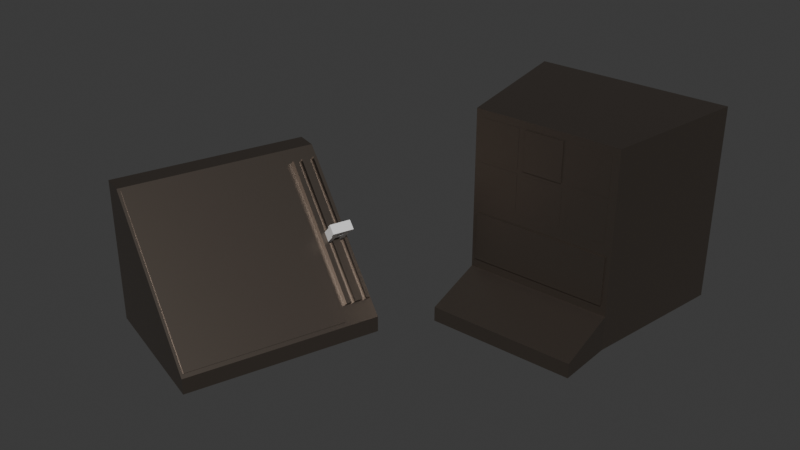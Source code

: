 # Source: screen.blend  (saved by Blender 4.0.36; exported with 4.5.12 LTS)
import bpy
from mathutils import Matrix  # noqa: F401  (used for matrix-valued properties, if any)

bpy.ops.wm.read_factory_settings(use_empty=True)
scene = bpy.context.scene
scene.name = 'Scene'

# ---- collections
col_collection = bpy.data.collections.new('Collection'); scene.collection.children.link(col_collection)

# ---- materials (node trees are filled in below, after node groups)
mat_material = bpy.data.materials.new('Material')
mat_material.use_transparent_shadow = False
mat_material.diffuse_color = (0.07101, 0.02645, 0.007289, 1.0)

# ---- material node trees
mat_material.use_nodes = True; mat_material.node_tree.nodes.clear()
_N = mat_material.node_tree.nodes; _L = mat_material.node_tree.links
n0 = _N.new('ShaderNodeOutputMaterial'); n0.name = 'Material Output'; n0.location = (533, 299)
n1 = _N.new('ShaderNodeBsdfPrincipled'); n1.name = 'Principled BSDF'; n1.location = (153, 288)
n1.inputs[0].default_value = (0.1821, 0.1512, 0.1275, 1.0)
n1.inputs[1].default_value = 0.8636
n1.inputs[2].default_value = 0.3636
n1.inputs[3].default_value = 1.45
_L.new(n1.outputs[0], n0.inputs[0])
n0.is_active_output = True

# ---- world
world_world = bpy.data.worlds.new('World'); scene.world = world_world
world_world.use_nodes = True; world_world.node_tree.nodes.clear()
_N = world_world.node_tree.nodes; _L = world_world.node_tree.links
n0 = _N.new('ShaderNodeOutputWorld'); n0.name = 'World Output'; n0.location = (300, 300)
n1 = _N.new('ShaderNodeBackground'); n1.name = 'Background'; n1.location = (10, 300)
n1.inputs[0].default_value = (0.05088, 0.05088, 0.05088, 1.0)
_L.new(n1.outputs[0], n0.inputs[0])
n0.is_active_output = True
world_world.color = (0.05088, 0.05088, 0.05088)
world_world.use_sun_shadow = False
world_world.sun_shadow_jitter_overblur = 0.0

# ---- meshes
me_cube_008 = bpy.data.meshes.new('Cube.008')
me_cube_008.from_pydata([(-0.75, -0.75, -1.101), (-0.213, -0.7625, 0.06916), (-0.213, -0.7625, 0.4742), (-0.683, -0.7525, -0.3808), (-0.683, -0.7525, 0.02416), (-0.683, -0.7525, 0.06916), (0.192, -0.7625, 0.06916), (-0.203, -0.7525, -0.3808), (-0.683, -0.7525, 0.4742), (0.192, -0.7625, 0.4742), (-0.278, -0.7525, -0.3808), (-0.203, -0.7525, 0.02416), (0.267, -0.7525, -0.3808), (-0.278, -0.7525, 0.02416), (-0.278, -0.7525, 0.06916), (0.267, -0.7525, 0.06916), (-0.278, -0.7525, 0.4742), (0.267, -0.7525, 0.02416), (0.202, -0.7525, -0.3808), (-0.7, -0.77, -0.9962), (0.202, -0.7525, 0.02416), (0.267, -0.7525, 0.4742), (-0.75, -0.75, 0.55), (0.672, -0.7525, -0.3808), (-0.7, -0.77, -0.5), (0.672, -0.7525, 0.02416), (-1.0, 0.75, -1.101), (0.672, -0.7525, 0.06916), (-1.0, 0.75, 0.55), (0.672, -0.7525, 0.4742), (0.75, -0.75, -1.101), (0.7, -0.77, -0.9962), (0.75, -0.75, 0.55), (0.7, -0.77, -0.5), (1.0, 0.75, -1.101), (1.0, 0.75, 0.55), (-1.0, 0.75, -1.457), (-0.75, -0.75, -1.457), (1.0, 0.75, -1.457), (0.75, -0.75, -1.457), (-0.75, -1.337, -1.306), (0.75, -1.337, -1.306), (-0.75, -1.337, -1.457), (0.75, -1.337, -1.457), (0.7, -0.75, -0.5), (0.7, -0.75, -0.9962), (-0.7, -0.75, -0.9962), (-0.7, -0.75, -0.5), (0.267, -0.75, 0.4742), (0.267, -0.75, 0.06916), (0.672, -0.75, 0.06916), (0.672, -0.75, 0.4742), (0.267, -0.75, -0.3808), (0.672, -0.75, -0.3808), (0.672, -0.75, 0.02416), (0.267, -0.75, 0.02416), (-0.203, -0.75, 0.02416), (0.202, -0.75, 0.02416), (-0.203, -0.75, -0.3808), (0.202, -0.75, -0.3808), (-0.278, -0.75, 0.4742), (-0.683, -0.75, 0.4742), (-0.278, -0.75, 0.06916), (-0.683, -0.75, 0.06916), (-0.278, -0.75, 0.02416), (-0.683, -0.75, -0.3808), (-0.683, -0.75, 0.02416), (-0.278, -0.75, -0.3808), (-0.213, -0.75, 0.06916), (-0.213, -0.75, 0.4742), (0.192, -0.75, 0.06916), (-0.213, -0.75, 0.4742), (0.192, -0.75, 0.4742)], [], [(0, 22, 28, 26), (26, 28, 35, 34), (34, 35, 32, 30), (44, 45, 30, 32, 51, 50), (57, 55, 49, 48, 51, 32, 22, 61, 60, 69, 71, 72, 70), (60, 62, 56, 57, 70, 68, 69), (61, 22, 0, 46, 47, 44, 50, 54, 53, 52, 59, 58, 56, 64, 67, 65, 66, 63), (62, 63, 66, 64, 56), (52, 55, 57, 59), (54, 50, 49, 55), (46, 0, 30, 45), (0, 37, 42, 40), (35, 28, 22, 32), (36, 38, 39, 37), (26, 34, 38, 36), (0, 26, 36, 37), (34, 30, 39, 38), (41, 40, 42, 43), (30, 0, 40, 41), (39, 30, 41, 43), (37, 39, 43, 42), (19, 24, 47, 46), (33, 31, 45, 44), (31, 33, 24, 19), (31, 19, 46, 45), (47, 24, 33, 44), (15, 21, 48, 49), (29, 27, 50, 51), (27, 29, 21, 15), (27, 15, 49, 50), (48, 21, 29, 51), (12, 17, 55, 52), (25, 23, 53, 54), (23, 25, 17, 12), (23, 12, 52, 53), (55, 17, 25, 54), (7, 11, 56, 58), (20, 18, 59, 57), (18, 20, 11, 7), (18, 7, 58, 59), (56, 11, 20, 57), (5, 8, 61, 63), (16, 14, 62, 60), (14, 16, 8, 5), (14, 5, 63, 62), (61, 8, 16, 60), (3, 4, 66, 65), (13, 10, 67, 64), (10, 13, 4, 3), (10, 3, 65, 67), (66, 4, 13, 64), (1, 2, 71, 69, 68), (9, 6, 70, 72), (6, 9, 2, 1), (6, 1, 68, 70), (71, 2, 9, 72)])
me_cube_008.polygons.foreach_set('material_index', [0, 0, 0, 0, 0, 0, 0, 0, 0, 0, 0, 0, 0, 0, 0, 0, 0, 0, 0, 0, 0, 5, 5, 5, 5, 5, 5, 5, 5, 5, 5, 5, 5, 5, 5, 5, 5, 5, 5, 5, 5, 5, 5, 5, 5, 5, 0, 0, 0, 0, 0, 5, 5, 5, 5, 5])
_uv = me_cube_008.uv_layers.new(name='UVMap')
_uv.uv.foreach_set('vector', [0.375, 0.0, 0.625, 0.0, 0.625, 0.25, 0.375, 0.25, 0.375, 0.25, 0.625, 0.25, 0.625, 0.5, 0.375, 0.5, 0.375, 0.5, 0.625, 0.5, 0.625, 0.75, 0.375, 0.75, 0.4231, 0.7583, 0.3846, 0.7583, 0.375, 0.75, 0.625, 0.75, 0.6104, 0.763, 0.5325, 0.763, 0.5239, 0.8413, 0.5239, 0.8305, 0.5325, 0.8305, 0.6104, 0.8305, 0.6104, 0.763, 0.625, 0.75, 0.625, 1.0, 0.6104, 0.9888, 0.6104, 0.9213, 0.6104, 0.9105, 0.6104, 0.9105, 0.6104, 0.843, 0.5325, 0.843, 0.6104, 0.9213, 0.5325, 0.9213, 0.5239, 0.9088, 0.5239, 0.8413, 0.5325, 0.843, 0.5325, 0.9105, 0.6104, 0.9105, 0.6104, 0.9888, 0.625, 1.0, 0.375, 1.0, 0.3846, 0.9917, 0.4231, 0.9917, 0.4231, 0.7583, 0.5325, 0.763, 0.5239, 0.763, 0.446, 0.763, 0.446, 0.8305, 0.446, 0.8413, 0.446, 0.9088, 0.5239, 0.9088, 0.5239, 0.9213, 0.446, 0.9213, 0.446, 0.9888, 0.5239, 0.9888, 0.5325, 0.9888, 0.5325, 0.9213, 0.5325, 0.9888, 0.5239, 0.9888, 0.5239, 0.9213, 0.5239, 0.9088, 0.446, 0.8305, 0.5239, 0.8305, 0.5239, 0.8413, 0.446, 0.8413, 0.5239, 0.763, 0.5325, 0.763, 0.5325, 0.8305, 0.5239, 0.8305, 0.3846, 0.9917, 0.375, 1.0, 0.375, 0.75, 0.3846, 0.7583, 0.375, 0.0, 0.375, 0.0, 0.375, 0.0, 0.375, 0.0, 0.625, 0.5, 0.875, 0.5, 0.875, 0.75, 0.625, 0.75, 0.125, 0.5, 0.375, 0.5, 0.375, 0.75, 0.125, 0.75, 0.375, 0.25, 0.375, 0.5, 0.375, 0.5, 0.375, 0.25, 0.375, 0.0, 0.375, 0.25, 0.375, 0.25, 0.375, 0.0, 0.375, 0.5, 0.375, 0.75, 0.375, 0.75, 0.375, 0.5, 0.375, 0.75, 0.375, 1.0, 0.375, 1.0, 0.375, 0.75, 0.375, 0.75, 0.375, 1.0, 0.375, 1.0, 0.375, 0.75, 0.375, 0.75, 0.375, 0.75, 0.375, 0.75, 0.375, 0.75, 0.125, 0.75, 0.375, 0.75, 0.375, 0.75, 0.125, 0.75, 0.375, 0.0, 0.625, 0.0, 0.625, 0.1, 0.375, 0.1, 0.625, 0.75, 0.375, 0.75, 0.375, 0.65, 0.625, 0.65, 0.375, 0.75, 0.625, 0.75, 0.625, 1.0, 0.375, 1.0, 0.375, 0.75, 0.125, 0.75, 0.125, 0.65, 0.375, 0.65, 0.875, 0.65, 0.875, 0.75, 0.625, 0.75, 0.625, 0.65, 0.375, 0.0, 0.625, 0.0, 0.625, 0.01136, 0.375, 0.01136, 0.625, 0.75, 0.375, 0.75, 0.375, 0.7386, 0.625, 0.7386, 0.375, 0.75, 0.625, 0.75, 0.625, 1.0, 0.375, 1.0, 0.375, 0.75, 0.125, 0.75, 0.125, 0.7386, 0.375, 0.7386, 0.875, 0.7386, 0.875, 0.75, 0.625, 0.75, 0.625, 0.7386, 0.375, 0.0, 0.625, 0.0, 0.625, 0.01136, 0.375, 0.01136, 0.625, 0.75, 0.375, 0.75, 0.375, 0.7386, 0.625, 0.7386, 0.375, 0.75, 0.625, 0.75, 0.625, 1.0, 0.375, 1.0, 0.375, 0.75, 0.125, 0.75, 0.125, 0.7386, 0.375, 0.7386, 0.875, 0.7386, 0.875, 0.75, 0.625, 0.75, 0.625, 0.7386, 0.375, 0.0, 0.625, 0.0, 0.625, 0.01136, 0.375, 0.01136, 0.625, 0.75, 0.375, 0.75, 0.375, 0.7386, 0.625, 0.7386, 0.375, 0.75, 0.625, 0.75, 0.625, 1.0, 0.375, 1.0, 0.375, 0.75, 0.125, 0.75, 0.125, 0.7386, 0.375, 0.7386, 0.875, 0.7386, 0.875, 0.75, 0.625, 0.75, 0.625, 0.7386, 0.375, 0.0, 0.625, 0.0, 0.625, 0.01136, 0.375, 0.01136, 0.625, 0.75, 0.375, 0.75, 0.375, 0.7386, 0.625, 0.7386, 0.375, 0.75, 0.625, 0.75, 0.625, 1.0, 0.375, 1.0, 0.375, 0.75, 0.125, 0.75, 0.125, 0.7386, 0.375, 0.7386, 0.875, 0.7386, 0.875, 0.75, 0.625, 0.75, 0.625, 0.7386, 0.375, 0.0, 0.625, 0.0, 0.625, 0.01136, 0.375, 0.01136, 0.625, 0.75, 0.375, 0.75, 0.375, 0.7386, 0.625, 0.7386, 0.375, 0.75, 0.625, 0.75, 0.625, 1.0, 0.375, 1.0, 0.375, 0.75, 0.125, 0.75, 0.125, 0.7386, 0.375, 0.7386, 0.875, 0.7386, 0.875, 0.75, 0.625, 0.75, 0.625, 0.7386, 0.375, 0.0, 0.625, 0.0, 0.625, 0.05682, 0.625, 0.05682, 0.375, 0.05682, 0.625, 0.75, 0.375, 0.75, 0.375, 0.6932, 0.625, 0.6932, 0.375, 0.75, 0.625, 0.75, 0.625, 1.0, 0.375, 1.0, 0.375, 0.75, 0.125, 0.75, 0.125, 0.6932, 0.375, 0.6932, 0.875, 0.6932, 0.875, 0.75, 0.625, 0.75, 0.625, 0.6932])
me_cube_008.materials.append(mat_material)
me_cube_008.update()
me_cube_005 = bpy.data.meshes.new('Cube.005')
me_cube_005.from_pydata([(-0.03641, -0.05, 2.608e-08), (-0.03641, -0.05, 0.1105), (-0.03641, 0.05, 2.608e-08), (-0.03641, 0.05, 0.1105), (0.03641, -0.05, 2.608e-08), (0.03641, -0.05, 0.1105), (0.03641, 0.05, 2.608e-08), (0.03641, 0.05, 0.1105), (-0.08773, -0.05, 2.608e-08), (-0.08773, -0.05, 0.1105), (-0.08773, 0.05, 2.608e-08), (-0.08773, 0.05, 0.1105), (0.08982, -0.05, 2.608e-08), (0.08982, -0.05, 0.1105), (0.08982, 0.05, 2.608e-08), (0.08982, 0.05, 0.1105), (0.08982, -0.05, 0.2631), (0.08982, 0.05, 0.2631), (-0.08773, 0.05, 0.2631), (-0.08773, -0.05, 0.2631), (-0.03641, -0.05, 0.2631), (0.03641, -0.05, 0.2631), (0.03641, 0.05, 0.2631), (-0.03641, 0.05, 0.2631), (0.08982, -0.05, 0.2142), (0.08982, 0.05, 0.2142), (-0.08773, 0.05, 0.2142), (-0.08773, -0.05, 0.2142), (-0.03641, -0.05, 0.2142), (0.03641, -0.05, 0.2142), (0.03641, 0.05, 0.2142), (-0.03641, 0.05, 0.2142), (-0.03641, 0.05, 0.1602), (0.03641, 0.05, 0.1602), (0.03641, -0.05, 0.1602), (-0.03641, -0.05, 0.1602), (-0.08773, -0.05, 0.1602), (-0.08773, 0.05, 0.1602), (0.08982, 0.05, 0.1602), (0.08982, -0.05, 0.1602), (-0.1077, -0.05, 0.2142), (-0.1077, 0.05, 0.2142), (-0.1077, -0.05, 0.2631), (-0.1077, 0.05, 0.2631), (0.1098, 0.05, 0.2142), (0.1098, -0.05, 0.2142), (0.1098, 0.05, 0.2631), (0.1098, -0.05, 0.2631)], [], [(3, 2, 10, 11), (2, 3, 1, 0), (7, 6, 4, 5), (31, 26, 18, 23), (8, 9, 11, 10), (0, 1, 9, 8), (2, 0, 8, 10), (14, 15, 13, 12), (6, 7, 15, 14), (5, 4, 12, 13), (4, 6, 14, 12), (30, 31, 23, 22), (27, 19, 42, 40), (25, 30, 22, 17), (27, 28, 20, 19), (28, 29, 21, 20), (24, 25, 44, 45), (23, 18, 19, 20, 21, 16, 17, 22), (29, 24, 16, 21), (3, 11, 37, 32), (7, 3, 32, 33), (11, 9, 36, 37), (15, 7, 33, 38), (9, 1, 35, 36), (1, 5, 34, 35), (13, 15, 38, 39), (5, 13, 39, 34), (29, 28, 31, 30), (28, 35, 32, 31), (32, 35, 34, 33), (32, 37, 26, 31), (39, 38, 25, 24), (38, 33, 30, 25), (29, 30, 33, 34), (37, 36, 27, 26), (36, 35, 28, 27), (34, 39, 24, 29), (41, 40, 42, 43), (26, 27, 40, 41), (19, 18, 43, 42), (18, 26, 41, 43), (45, 44, 46, 47), (17, 16, 47, 46), (25, 17, 46, 44), (16, 24, 45, 47)])
_uv = me_cube_005.uv_layers.new(name='UVMap')
_uv.uv.foreach_set('vector', [0.625, 0.25, 0.375, 0.25, 0.375, 0.25, 0.625, 0.25, 0.375, 0.25, 0.625, 0.25, 0.625, 1.0, 0.375, 1.0, 0.625, 0.5, 0.375, 0.5, 0.375, 0.75, 0.625, 0.75, 0.625, 0.25, 0.625, 0.25, 0.625, 0.25, 0.625, 0.25, 0.375, 0.0, 0.625, 0.0, 0.625, 0.25, 0.375, 0.25, 0.375, 1.0, 0.625, 1.0, 0.625, 1.0, 0.375, 1.0, 0.125, 0.5, 0.125, 0.75, 0.125, 0.75, 0.125, 0.5, 0.375, 0.5, 0.625, 0.5, 0.625, 0.75, 0.375, 0.75, 0.375, 0.5, 0.625, 0.5, 0.625, 0.5, 0.375, 0.5, 0.625, 0.75, 0.375, 0.75, 0.375, 0.75, 0.625, 0.75, 0.375, 0.75, 0.375, 0.5, 0.375, 0.5, 0.375, 0.75, 0.0, 0.0, 0.0, 0.0, 0.0, 0.0, 0.0, 0.0, 0.625, 1.0, 0.625, 1.0, 0.625, 1.0, 0.625, 1.0, 0.625, 0.5, 0.625, 0.5, 0.625, 0.5, 0.625, 0.5, 0.625, 1.0, 0.625, 1.0, 0.625, 1.0, 0.625, 1.0, 0.0, 0.0, 0.0, 0.0, 0.0, 0.0, 0.0, 0.0, 0.625, 0.75, 0.625, 0.5, 0.625, 0.5, 0.625, 0.75, 0.875, 0.5, 0.875, 0.5, 0.875, 0.75, 0.875, 0.75, 0.625, 0.75, 0.625, 0.75, 0.625, 0.5, 0.625, 0.5, 0.625, 0.75, 0.625, 0.75, 0.625, 0.75, 0.625, 0.75, 0.625, 0.25, 0.625, 0.25, 0.625, 0.25, 0.625, 0.25, 0.0, 0.0, 0.0, 0.0, 0.0, 0.0, 0.0, 0.0, 0.625, 0.25, 0.625, 0.0, 0.625, 0.0, 0.625, 0.25, 0.625, 0.5, 0.625, 0.5, 0.625, 0.5, 0.625, 0.5, 0.625, 1.0, 0.625, 1.0, 0.625, 1.0, 0.625, 1.0, 0.0, 0.0, 0.0, 0.0, 0.0, 0.0, 0.0, 0.0, 0.625, 0.75, 0.625, 0.5, 0.625, 0.5, 0.625, 0.75, 0.625, 0.75, 0.625, 0.75, 0.625, 0.75, 0.625, 0.75, 0.625, 0.75, 0.625, 1.0, 0.0, 0.0, 0.625, 0.5, 0.625, 1.0, 0.625, 1.0, 0.0, 0.0, 0.625, 0.25, 0.0, 0.0, 0.0, 0.0, 0.0, 0.0, 0.625, 0.5, 0.625, 0.25, 0.625, 0.25, 0.625, 0.25, 0.625, 0.25, 0.625, 0.75, 0.625, 0.5, 0.625, 0.5, 0.625, 0.75, 0.625, 0.5, 0.625, 0.5, 0.625, 0.5, 0.625, 0.5, 0.625, 0.75, 0.625, 0.5, 0.625, 0.5, 0.625, 0.75, 0.625, 0.25, 0.625, 0.0, 0.625, 0.0, 0.625, 0.25, 0.625, 1.0, 0.625, 1.0, 0.625, 1.0, 0.625, 1.0, 0.625, 0.75, 0.625, 0.75, 0.625, 0.75, 0.625, 0.75, 0.625, 0.25, 0.625, 0.0, 0.625, 0.0, 0.625, 0.25, 0.625, 0.25, 0.625, 0.0, 0.625, 0.0, 0.625, 0.25, 0.875, 0.75, 0.875, 0.5, 0.875, 0.5, 0.875, 0.75, 0.625, 0.25, 0.625, 0.25, 0.625, 0.25, 0.625, 0.25, 0.625, 0.75, 0.625, 0.5, 0.625, 0.5, 0.625, 0.75, 0.625, 0.5, 0.625, 0.75, 0.625, 0.75, 0.625, 0.5, 0.625, 0.5, 0.625, 0.5, 0.625, 0.5, 0.625, 0.5, 0.625, 0.75, 0.625, 0.75, 0.625, 0.75, 0.625, 0.75])
me_cube_005.update()
me_cube_001 = bpy.data.meshes.new('Cube.001')
me_cube_001.from_pydata([(-1.0, -0.75, -0.75), (0.7153, -0.6563, -0.3997), (-1.0, 0.75, -0.75), (0.7659, -0.6563, -0.3997), (-1.0, 0.75, 0.75), (0.7153, 0.3706, 0.6936), (1.0, -0.75, -0.75), (0.8897, -0.6563, -0.3997), (1.0, 0.75, -0.75), (1.0, 0.75, 0.75), (0.7659, 0.3706, 0.6936), (-1.0, 0.5272, 0.75), (-1.0, -0.75, -0.5862), (0.8897, 0.3706, 0.6936), (1.0, -0.75, -0.5862), (1.0, 0.5272, 0.75), (0.9675, -0.6563, -0.3997), (-1.0, 0.5249, 0.75), (-0.9694, 0.5077, 0.7295), (0.9675, 0.3706, 0.6936), (-0.9694, -0.7207, -0.5555), (0.6541, -0.7207, -0.5555), (0.6541, 0.5077, 0.7295), (-0.9694, 0.5054, 0.7295), (0.9331, -0.6563, -0.3997), (-0.9694, 0.498, 0.7387), (-0.9694, -0.7303, -0.5463), (0.8093, -0.6563, -0.3997), (0.6541, -0.7303, -0.5463), (0.8093, 0.3706, 0.6936), (0.6541, 0.498, 0.7387), (0.9331, 0.3706, 0.6936), (-0.9694, 0.4958, 0.7387), (0.7153, 0.4247, 0.6428), (0.8093, 0.4247, 0.6428), (0.7659, 0.4247, 0.6428), (0.9331, 0.4247, 0.6428), (0.8897, 0.4247, 0.6428), (0.9675, -0.6118, -0.4416), (0.9675, 0.4247, 0.6428), (0.7659, -0.6118, -0.4416), (0.7153, -0.6118, -0.4416), (0.9331, -0.6118, -0.4416), (0.8897, -0.6118, -0.4416), (0.8093, -0.6118, -0.4416)], [], [(12, 11, 4, 2, 0), (2, 4, 9, 8), (9, 15, 14, 6, 8), (6, 14, 12, 0), (2, 8, 6, 0), (15, 9, 4, 11, 17), (11, 12, 20, 18), (22, 23, 32, 30), (17, 11, 18, 23), (12, 14, 21, 20), (15, 17, 23, 22), (22, 21, 14, 15, 39, 38, 42, 43, 44, 40, 41, 33), (42, 36, 39, 15, 22, 33, 35, 40, 44, 34, 37, 43), (32, 25, 26), (26, 28, 30), (26, 30, 32), (21, 22, 30, 28), (23, 18, 25, 32), (20, 21, 28, 26), (18, 20, 26, 25), (1, 5, 33, 41), (39, 19, 16, 38), (5, 1, 3, 10), (24, 16, 19, 31), (27, 7, 13, 29), (3, 1, 41, 40), (16, 24, 42, 38), (7, 27, 44, 43), (33, 5, 10, 35), (36, 31, 19, 39), (34, 29, 13, 37), (35, 10, 3, 40), (27, 29, 34, 44), (37, 13, 7, 43), (24, 31, 36, 42)])
me_cube_001.polygons.foreach_set('material_index', [0, 0, 0, 0, 0, 0, 0, 0, 0, 0, 0, 0, 0, 0, 0, 0, 0, 0, 0, 0, 5, 5, 5, 5, 5, 5, 5, 5, 5, 5, 5, 5, 5, 5, 5])
_uv = me_cube_001.uv_layers.new(name='UVMap')
_uv.uv.foreach_set('vector', [0.4023, 0.0, 0.625, 0.2129, 0.625, 0.25, 0.375, 0.25, 0.375, 0.0, 0.375, 0.25, 0.625, 0.25, 0.625, 0.5, 0.375, 0.5, 0.625, 0.5, 0.625, 0.5371, 0.4023, 0.75, 0.375, 0.75, 0.375, 0.5, 0.375, 0.75, 0.4023, 0.75, 0.4023, 1.0, 0.375, 1.0, 0.125, 0.5, 0.375, 0.5, 0.375, 0.75, 0.125, 0.75, 0.625, 0.5371, 0.625, 0.5, 0.875, 0.5, 0.875, 0.5371, 0.875, 0.5375, 0.625, 0.2129, 0.4023, 0.0, 0.4023, 0.0, 0.625, 0.2129, 0.625, 0.5371, 0.875, 0.5375, 0.875, 0.5375, 0.625, 0.5371, 0.875, 0.5375, 0.875, 0.5371, 0.875, 0.5371, 0.875, 0.5375, 0.4023, 1.0, 0.4023, 0.75, 0.4023, 0.75, 0.4023, 1.0, 0.625, 0.5371, 0.875, 0.5375, 0.875, 0.5375, 0.625, 0.5371, 0.625, 0.5371, 0.4023, 0.75, 0.4023, 0.75, 0.625, 0.5371, 0.6074, 0.554, 0.426, 0.7273, 0.4256, 0.7277, 0.4251, 0.7283, 0.424, 0.7293, 0.4234, 0.7298, 0.4228, 0.7304, 0.6095, 0.5519, 0.4256, 0.7277, 0.6076, 0.5537, 0.6074, 0.554, 0.625, 0.5371, 0.625, 0.5371, 0.6095, 0.5519, 0.6091, 0.5524, 0.4234, 0.7298, 0.424, 0.7293, 0.6087, 0.5527, 0.608, 0.5534, 0.4251, 0.7283, 0.875, 0.5375, 0.625, 0.2129, 0.4023, 0.0, 0.4023, 0.0, 0.4023, 0.75, 0.625, 0.5371, 0.4023, 0.0, 0.625, 0.5371, 0.875, 0.5375, 0.4023, 0.75, 0.625, 0.5371, 0.625, 0.5371, 0.4023, 0.75, 0.875, 0.5375, 0.875, 0.5371, 0.875, 0.5371, 0.875, 0.5375, 0.4023, 1.0, 0.4023, 0.75, 0.4023, 0.75, 0.4023, 1.0, 0.625, 0.2129, 0.4023, 0.0, 0.4023, 0.0, 0.625, 0.2129, 0.375, 0.0, 0.625, 0.0, 0.625, 0.2088, 0.375, 0.1717, 0.625, 0.5412, 0.625, 0.75, 0.375, 0.75, 0.375, 0.5782, 0.625, 1.0, 0.375, 1.0, 0.375, 0.9498, 0.625, 0.9498, 0.375, 0.7841, 0.375, 0.75, 0.625, 0.75, 0.625, 0.7841, 0.375, 0.9068, 0.375, 0.8271, 0.625, 0.8271, 0.625, 0.9068, 0.1752, 0.75, 0.125, 0.75, 0.125, 0.5783, 0.3124, 0.75, 0.375, 0.75, 0.3409, 0.75, 0.3409, 0.5782, 0.375, 0.5782, 0.2979, 0.75, 0.2182, 0.75, 0.2182, 0.5783, 0.2979, 0.5782, 0.875, 0.5412, 0.875, 0.75, 0.8248, 0.75, 0.8248, 0.5412, 0.6591, 0.5412, 0.6591, 0.75, 0.625, 0.75, 0.625, 0.5412, 0.7818, 0.5412, 0.7818, 0.75, 0.7021, 0.75, 0.7021, 0.5412, 0.625, 0.2088, 0.625, 0.0, 0.375, 0.0, 0.375, 0.1717, 0.375, 0.75, 0.625, 0.75, 0.625, 0.5412, 0.375, 0.5783, 0.625, 0.2088, 0.625, 0.0, 0.375, 0.0, 0.375, 0.1718, 0.375, 0.75, 0.625, 0.75, 0.625, 0.5412, 0.375, 0.5782])
me_cube_001.materials.append(mat_material)
me_cube_001.update()

# ---- objects
ob_cube = bpy.data.objects.new('Cube', me_cube_008)
ob_lever = bpy.data.objects.new('Lever', me_cube_005)
ob_cube_001 = bpy.data.objects.new('Cube.001', me_cube_001)

# ---- transforms, parenting, visibility, modifiers, constraints
ob_cube.location = (0.0, 2.173, 0.8424)
ob_lever.parent = ob_cube_001
ob_lever.matrix_parent_inverse = Matrix(((0.3224, 0.9466, 0.0, 0.9014), (-0.9466, 0.3224, -0.0, -2.034), (-0.0, -0.0, 1.0, 1.192e-07), (-0.0, 0.0, -0.0, 1.0)))
ob_lever.location = (-1.795, 0.5559, 0.05792)
ob_lever.rotation_euler = (0.7854, 8.833e-09, 1.243)
ob_cube_001.location = (-2.216, -0.1975, -1.192e-07)
ob_cube_001.rotation_euler = (0.0, -0.0, 1.243)

# ---- collection membership
col_collection.objects.link(ob_cube)
col_collection.objects.link(ob_lever)
col_collection.objects.link(ob_cube_001)

# ---- scene / render settings (as saved in the file)
scene.frame_start = 1; scene.frame_end = 250; scene.frame_set(1)
scene.render.engine = 'BLENDER_EEVEE_NEXT'
scene.cycles.sampling_pattern = 'TABULATED_SOBOL'
bpy.context.view_layer.update()

# ---- added for rendering (the .blend has no active camera and no usable light): camera, sun
cam_auto = bpy.data.cameras.new('AutoCamera')
cam_auto.lens = 50.0
cam_auto.sensor_width = 36.0
cam_auto.clip_end = 1000.0
ob_auto_camera = bpy.data.objects.new('AutoCamera', cam_auto)
scene.collection.objects.link(ob_auto_camera)
ob_auto_camera.location = (4.8151, -6.35847, 5.07265)
ob_auto_camera.rotation_euler = (1.09748, -7.21219e-08, 0.694738)
scene.camera = ob_auto_camera
light_auto_sun = bpy.data.lights.new('AutoSun', 'SUN')
light_auto_sun.energy = 3.0
light_auto_sun.angle = 0.0523599
ob_auto_sun = bpy.data.objects.new('AutoSun', light_auto_sun)
scene.collection.objects.link(ob_auto_sun)
ob_auto_sun.rotation_euler = (0.872665, 0.174533, 0.523599)
bpy.context.view_layer.update()
